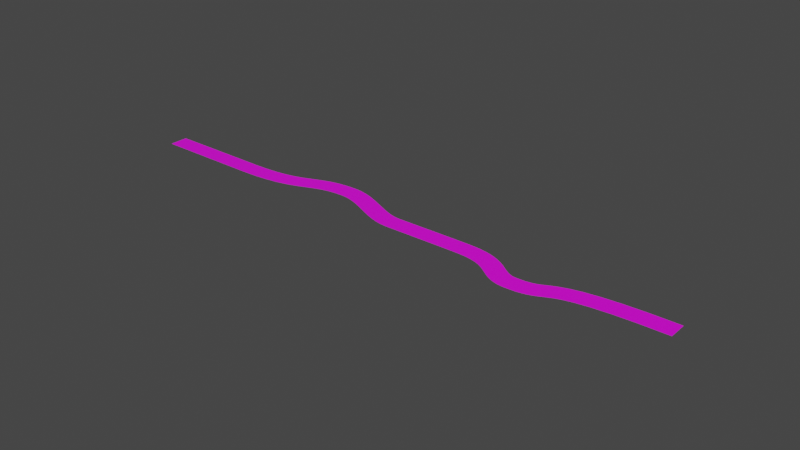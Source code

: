 # Source: straightTrack.blend  (saved by Blender 2.82.7; exported with 4.5.12 LTS)
import bpy
from mathutils import Matrix  # noqa: F401  (used for matrix-valued properties, if any)

bpy.ops.wm.read_factory_settings(use_empty=True)
scene = bpy.context.scene
scene.name = 'Scene'

# ---- collections
col_collection = bpy.data.collections.new('Collection'); scene.collection.children.link(col_collection)

# ---- images (referenced by path relative to the original .blend; pixels are not part of the script)
import os
ASSET_DIR = os.environ.get("B2B_ASSET_DIR", "")  # directory of the original .blend (textures are referenced by path, not embedded)
HERE = os.path.dirname(os.path.abspath(__file__))  # packed textures are extracted next to this script under _unpacked/

def load_image(name, relpath, width, height, colorspace="sRGB"):
    """Load a texture the original file referenced (path relative to the .blend, or extracted next to this script)."""
    p = next((c for c in (os.path.join(HERE, relpath), os.path.join(ASSET_DIR, relpath)) if relpath and os.path.exists(c)), "")
    if p:
        img = bpy.data.images.load(p, check_existing=True)
        img.name = name
    else:  # same state as the original file: an image datablock whose file is absent (Cycles renders it pink)
        img = bpy.data.images.new(name, width, height)
        img.source = "FILE"
        img.filepath = "//" + (relpath or name)
    img.colorspace_settings.name = colorspace
    return img
img_road_texture_png = load_image('road texture.png', 'road texture.png', 1024, 1024, 'sRGB')

# ---- materials (node trees are filled in below, after node groups)
mat_material = bpy.data.materials.new('Material')
mat_material.use_transparent_shadow = False

# ---- material node trees
mat_material.use_nodes = True; mat_material.node_tree.nodes.clear()
_N = mat_material.node_tree.nodes; _L = mat_material.node_tree.links
n0 = _N.new('ShaderNodeOutputMaterial'); n0.name = 'Material Output'; n0.location = (300, 300)
n1 = _N.new('ShaderNodeBsdfPrincipled'); n1.name = 'Principled BSDF'; n1.location = (10, 300)
n1.distribution = 'GGX'
n1.subsurface_method = 'BURLEY'
n1.inputs[3].default_value = 1.45
n1.inputs[27].default_value = (0.0, 0.0, 0.0, 1.0)
n1.inputs[28].default_value = 1.0
n2 = _N.new('ShaderNodeTexImage'); n2.name = 'Image Texture'; n2.location = (-280, 280)
n2.image = img_road_texture_png
_L.new(n1.outputs[0], n0.inputs[0])
_L.new(n2.outputs[0], n1.inputs[0])
n0.is_active_output = True

# ---- world
world_world = bpy.data.worlds.new('World'); scene.world = world_world
world_world.use_nodes = True; world_world.node_tree.nodes.clear()
_N = world_world.node_tree.nodes; _L = world_world.node_tree.links
n0 = _N.new('ShaderNodeOutputWorld'); n0.name = 'World Output'; n0.location = (300, 300)
n1 = _N.new('ShaderNodeBackground'); n1.name = 'Background'; n1.location = (10, 300)
n1.inputs[0].default_value = (0.05088, 0.05088, 0.05088, 1.0)
_L.new(n1.outputs[0], n0.inputs[0])
n0.is_active_output = True
world_world.color = (0.05088, 0.05088, 0.05088)
world_world.use_sun_shadow = False
world_world.sun_shadow_jitter_overblur = 0.0

# ---- meshes
me_cube_002 = bpy.data.meshes.new('Cube.002')
me_cube_002.from_pydata([(-1.0, -1.0, -1.0), (-1.0, -1.0, 1.0), (-1.0, 1.0, -1.0), (-1.0, 1.0, 1.0), (1.0, -1.0, -1.0), (1.0, -1.0, 1.0), (1.0, 1.0, -1.0), (1.0, 1.0, 1.0)], [], [(0, 1, 3, 2), (2, 3, 7, 6), (6, 7, 5, 4), (4, 5, 1, 0), (2, 6, 4, 0), (7, 3, 1, 5)])
_uv = me_cube_002.uv_layers.new(name='UVMap')
_uv.uv.foreach_set('vector', [0.4597, -1.129, 0.7097, -1.129, 0.7097, -0.8794, 0.4597, -0.8794, 0.4597, -0.8794, 0.7097, -0.8794, 0.7097, -0.6294, 0.4597, -0.6294, 0.4612, -0.6237, 0.7112, -0.6237, 0.7112, -0.3737, 0.4612, -0.3737, 0.4597, -0.3794, 0.7097, -0.3794, 0.7097, -0.1294, 0.4597, -0.1294, 0.2097, -0.6294, 0.4597, -0.6294, 0.4597, -0.3794, 0.2097, -0.3794, -0.0007005, 0.9969, 0.0008048, -0.002965, 0.9983, -0.002592, 0.9968, 0.9973])
me_cube_002.materials.append(mat_material)
me_cube_002.use_remesh_preserve_volume = False
me_cube_002.use_remesh_preserve_attributes = False
me_cube_002.use_mirror_vertex_groups = False
me_cube_002.update()

# ---- curves / text
cu_beziercurve_002 = bpy.data.curves.new('BezierCurve.002', 'CURVE')
cu_beziercurve_002.dimensions = '3D'
_sp = cu_beziercurve_002.splines.new('BEZIER'); _sp.bezier_points.add(6)
_sp.bezier_points.foreach_set('co', [-276.0, -1.238, 0.0, -162.2, -1.536, 0.0, -40.1, 22.04, 0.0, 37.84, -1.785, 0.0, 123.3, -0.7256, 0.0, 191.5, -24.37, 0.0, 341.3, -1.735, 0.0])
_sp.bezier_points.foreach_set('handle_left', [-279.7, -1.237, 0.0, -165.9, -1.535, 0.0, -89.51, 22.07, 0.0, 13.31, -1.785, 0.0, 98.8, -0.7256, 0.0, 167.0, -24.37, 0.0, 201.0, -1.735, 0.0])
_sp.bezier_points.foreach_set('handle_right', [-197.3, -1.27, 0.0, -83.54, -1.567, 0.0, -12.81, 22.03, 0.0, 45.23, -1.785, 0.0, 167.7, -0.7256, 0.0, 238.8, -24.37, 0.0, 374.2, -1.735, 0.0])
for _p, _l, _r in zip(_sp.bezier_points, ['ALIGNED', 'ALIGNED', 'ALIGNED', 'ALIGNED', 'ALIGNED', 'ALIGNED', 'ALIGNED'], ['ALIGNED', 'ALIGNED', 'ALIGNED', 'ALIGNED', 'ALIGNED', 'ALIGNED', 'ALIGNED']): _p.handle_left_type = _l; _p.handle_right_type = _r
_sp.order_u = 0
_sp.order_v = 0
cu_beziercurve_002.use_path = True
cu_beziercurve_002.use_path_clamp = True
cu_beziercurve_002.fill_mode = 'FULL'

# ---- objects
ob_cube = bpy.data.objects.new('Cube', me_cube_002)
ob_beziercurve = bpy.data.objects.new('BezierCurve', cu_beziercurve_002)

# ---- transforms, parenting, visibility, modifiers, constraints
ob_cube.location = (0.0, 0.0, 0.0)
ob_cube.scale = (0.9997, 10.0, 0.1)
ob_cube.lineart.crease_threshold = 0.0
_m = ob_cube.modifiers.new('Array', 'ARRAY')
_m.fit_type = 'FIT_CURVE'
_m.curve = ob_beziercurve
_m.constant_offset_displace = (0.0, 0.0, 0.0)
_m = ob_cube.modifiers.new('Curve', 'CURVE')
_m.object = ob_beziercurve
ob_beziercurve.location = (0.0, 0.0, 0.0)
ob_beziercurve.lineart.crease_threshold = 0.0

# ---- collection membership
col_collection.objects.link(ob_cube)
col_collection.objects.link(ob_beziercurve)

# ---- scene / render settings (as saved in the file)
scene.frame_start = 1; scene.frame_end = 250; scene.frame_set(1)
scene.render.engine = 'BLENDER_EEVEE_NEXT'
scene.cycles.use_denoising = False
scene.cycles.samples = 128
scene.cycles.sampling_pattern = 'TABULATED_SOBOL'
scene.cycles.use_adaptive_sampling = False
scene.cycles.use_light_tree = False
scene.view_settings.view_transform = 'Filmic'
bpy.context.view_layer.update()

# ---- added for rendering (the .blend has no active camera and no usable light): camera, sun
cam_auto = bpy.data.cameras.new('AutoCamera')
cam_auto.lens = 50.0
cam_auto.sensor_width = 36.0
cam_auto.clip_end = 10672.9
ob_auto_camera = bpy.data.objects.new('AutoCamera', cam_auto)
scene.collection.objects.link(ob_auto_camera)
ob_auto_camera.location = (655.39, -730.937, 486.516)
ob_auto_camera.rotation_euler = (1.09748, -7.21219e-08, 0.694738)
scene.camera = ob_auto_camera
light_auto_sun = bpy.data.lights.new('AutoSun', 'SUN')
light_auto_sun.energy = 3.0
light_auto_sun.angle = 0.0523599
ob_auto_sun = bpy.data.objects.new('AutoSun', light_auto_sun)
scene.collection.objects.link(ob_auto_sun)
ob_auto_sun.rotation_euler = (0.872665, 0.174533, 0.523599)
bpy.context.view_layer.update()
